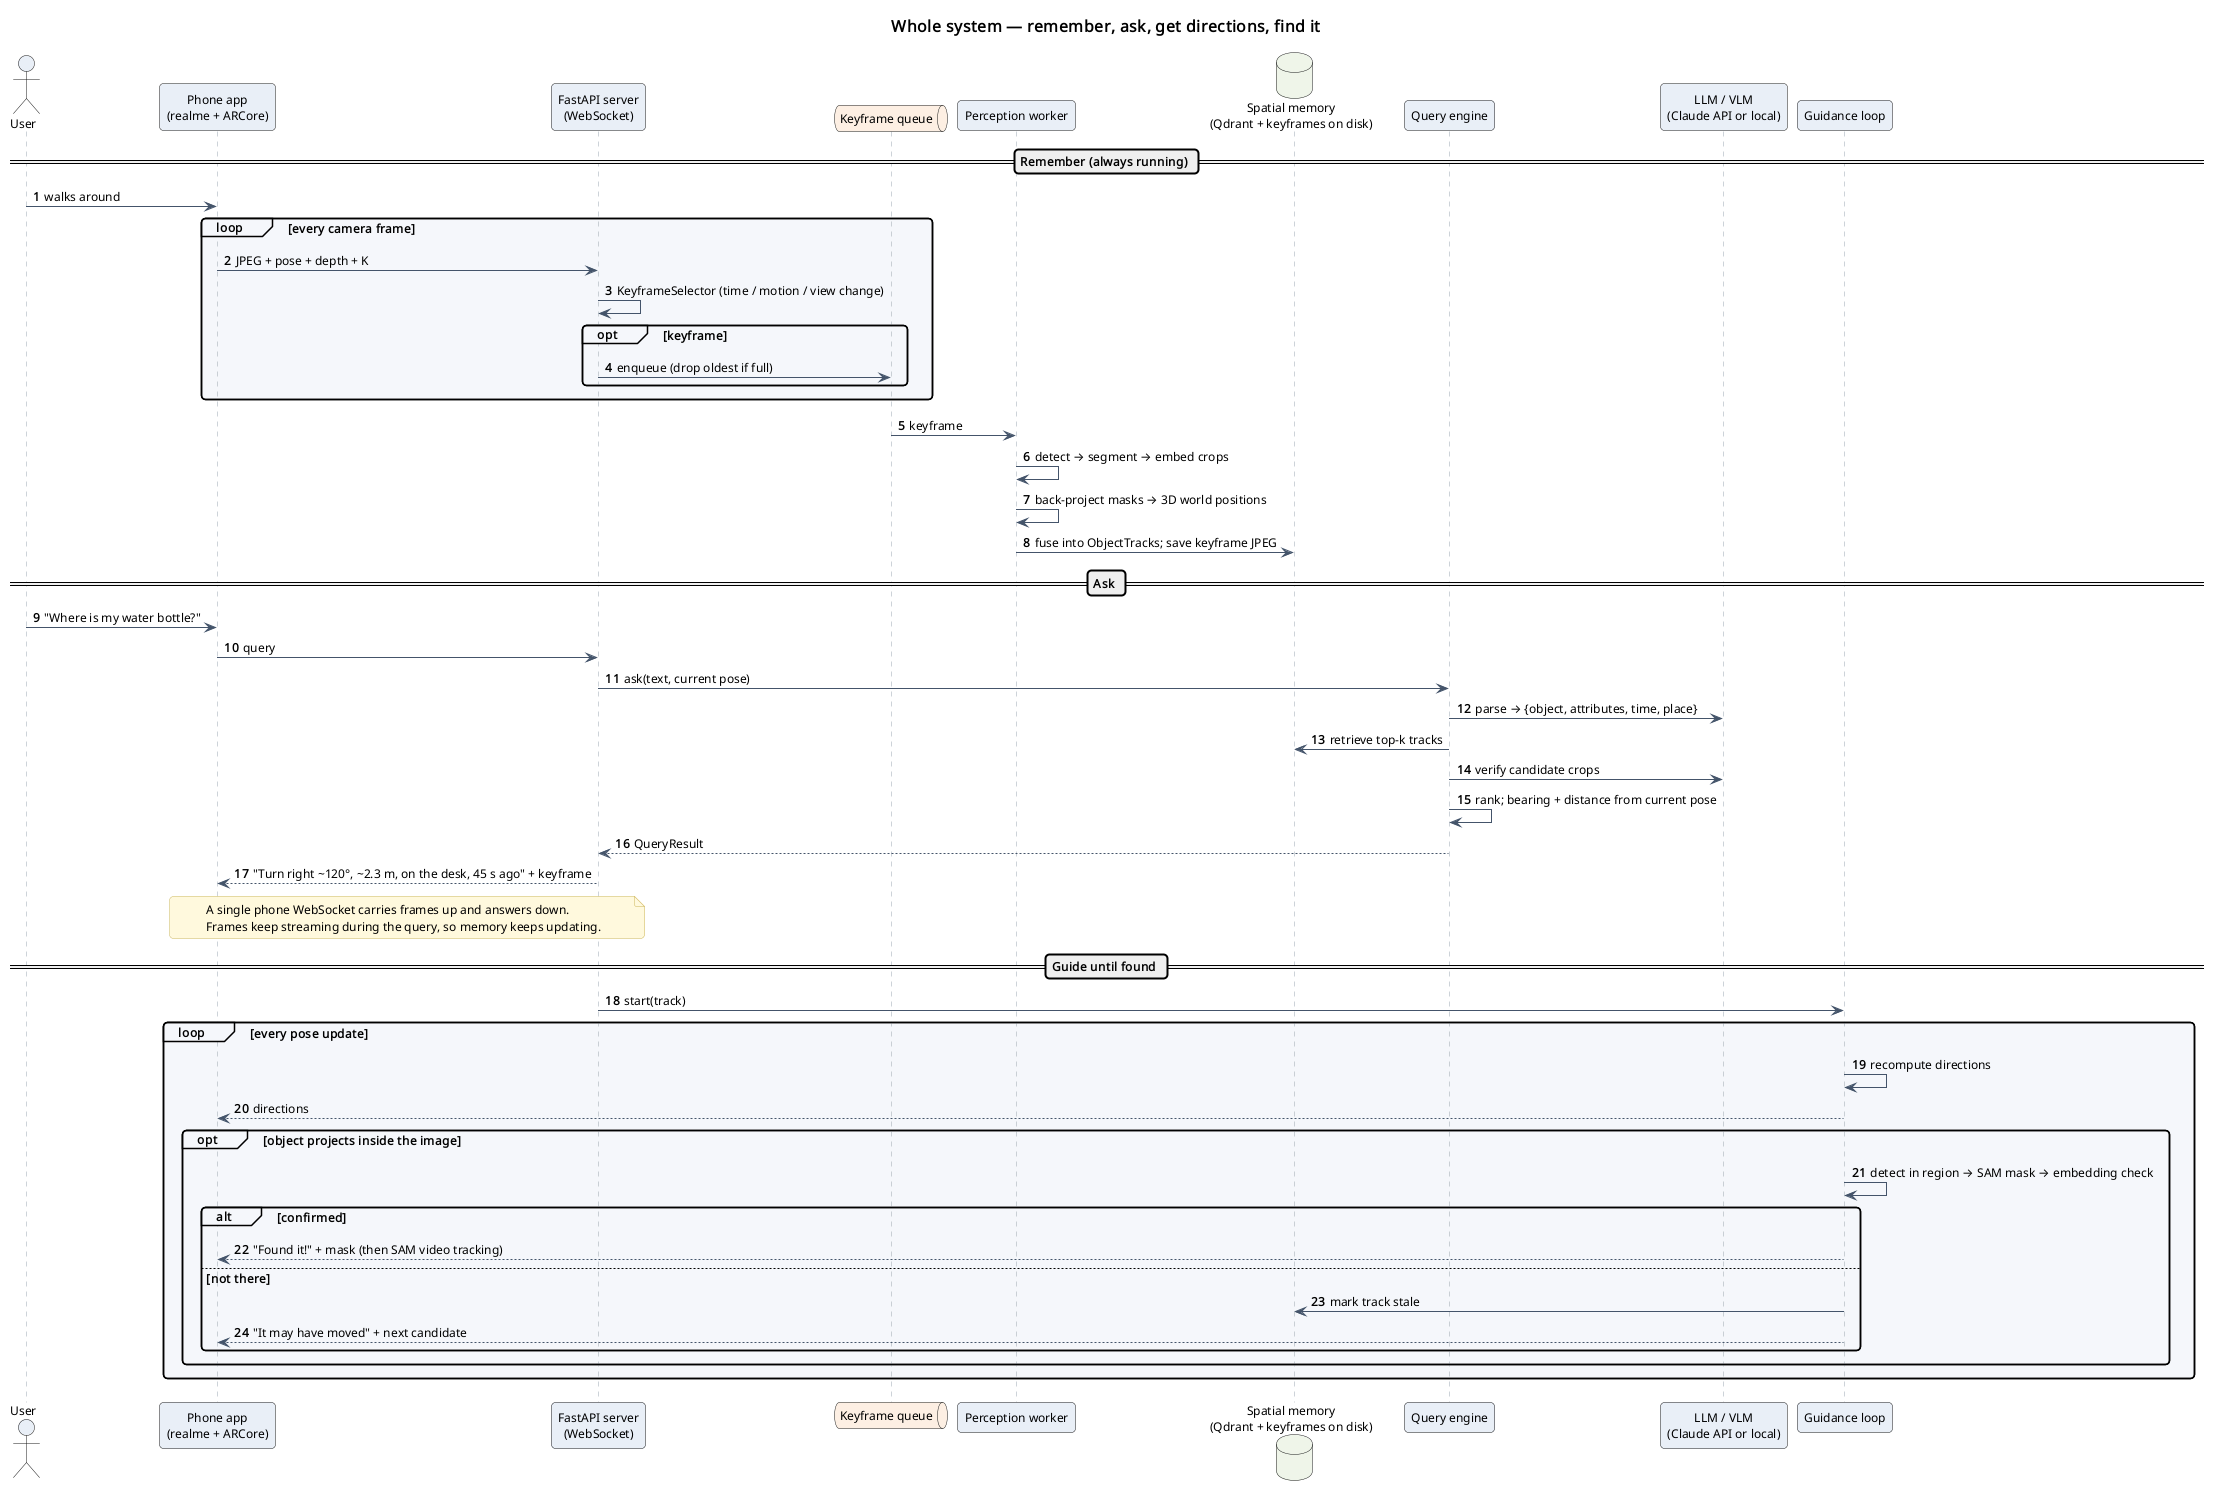

The diagram above was rendered by PlantUML. Its source (embedded in the PNG):
@startuml
!include ../_style.iuml
title Whole system — remember, ask, get directions, find it
autonumber "<b>0"

actor User as user
participant "Phone app\n(realme + ARCore)" as phone
participant "FastAPI server\n(WebSocket)" as api
queue "Keyframe queue" as kq
participant "Perception worker" as perc
database "Spatial memory\n(Qdrant + keyframes on disk)" as mem
participant "Query engine" as query
participant "LLM / VLM\n(Claude API or local)" as llm
participant "Guidance loop" as guide

== Remember (always running) ==
user -> phone : walks around
loop every camera frame
  phone -> api : JPEG + pose + depth + K
  api -> api : KeyframeSelector (time / motion / view change)
  opt keyframe
    api -> kq : enqueue (drop oldest if full)
  end
end
kq -> perc : keyframe
perc -> perc : detect → segment → embed crops
perc -> perc : back-project masks → 3D world positions
perc -> mem : fuse into ObjectTracks; save keyframe JPEG

== Ask ==
user -> phone : "Where is my water bottle?"
phone -> api : query
api -> query : ask(text, current pose)
query -> llm : parse → {object, attributes, time, place}
query -> mem : retrieve top-k tracks
query -> llm : verify candidate crops
query -> query : rank; bearing + distance from current pose
query --> api : QueryResult
api --> phone : "Turn right ~120°, ~2.3 m, on the desk, 45 s ago" + keyframe
note over phone, api
  A single phone WebSocket carries frames up and answers down.
  Frames keep streaming during the query, so memory keeps updating.
end note

== Guide until found ==
api -> guide : start(track)
loop every pose update
  guide -> guide : recompute directions
  guide --> phone : directions
  opt object projects inside the image
    guide -> guide : detect in region → SAM mask → embedding check
    alt confirmed
      guide --> phone : "Found it!" + mask (then SAM video tracking)
    else not there
      guide -> mem : mark track stale
      guide --> phone : "It may have moved" + next candidate
    end
  end
end
@enduml